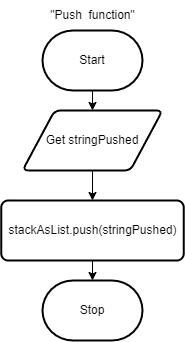

The diagram above was exported from draw.io. Its source (the exported page's mxGraphModel, read from the mxfile embedded in the PNG):
<mxGraphModel dx="1086" dy="658" grid="1" gridSize="10" guides="1" tooltips="1" connect="1" arrows="1" fold="1" page="1" pageScale="1" pageWidth="827" pageHeight="1169" math="0" shadow="0">
  <root>
    <mxCell id="0" />
    <mxCell id="1" parent="0" />
    <mxCell id="5" style="edgeStyle=none;html=1;exitX=0.5;exitY=1;exitDx=0;exitDy=0;exitPerimeter=0;entryX=0.5;entryY=0;entryDx=0;entryDy=0;" parent="1" source="3" target="4" edge="1">
      <mxGeometry relative="1" as="geometry" />
    </mxCell>
    <mxCell id="3" value="Start" style="strokeWidth=2;html=1;shape=mxgraph.flowchart.terminator;whiteSpace=wrap;" parent="1" vertex="1">
      <mxGeometry x="230" y="80" width="100" height="60" as="geometry" />
    </mxCell>
    <mxCell id="7" value="" style="edgeStyle=none;html=1;" parent="1" source="4" target="6" edge="1">
      <mxGeometry relative="1" as="geometry" />
    </mxCell>
    <mxCell id="4" value="Get stringPushed" style="shape=parallelogram;html=1;strokeWidth=2;perimeter=parallelogramPerimeter;whiteSpace=wrap;rounded=1;arcSize=12;size=0.23;" parent="1" vertex="1">
      <mxGeometry x="210" y="160" width="140" height="60" as="geometry" />
    </mxCell>
    <mxCell id="9" style="edgeStyle=none;html=1;exitX=0.5;exitY=1;exitDx=0;exitDy=0;entryX=0.5;entryY=0;entryDx=0;entryDy=0;entryPerimeter=0;" parent="1" source="6" target="8" edge="1">
      <mxGeometry relative="1" as="geometry" />
    </mxCell>
    <mxCell id="6" value="stackAsList.push(stringPushed)" style="rounded=1;whiteSpace=wrap;html=1;absoluteArcSize=1;arcSize=14;strokeWidth=2;" parent="1" vertex="1">
      <mxGeometry x="188.75" y="250" width="182.5" height="60" as="geometry" />
    </mxCell>
    <mxCell id="8" value="Stop" style="strokeWidth=2;html=1;shape=mxgraph.flowchart.terminator;whiteSpace=wrap;" parent="1" vertex="1">
      <mxGeometry x="230" y="330" width="100" height="60" as="geometry" />
    </mxCell>
    <mxCell id="10" value="&quot;Push&amp;nbsp; function&quot;" style="text;html=1;align=center;verticalAlign=middle;resizable=0;points=[];autosize=1;strokeColor=none;fillColor=none;" vertex="1" parent="1">
      <mxGeometry x="225" y="50" width="110" height="30" as="geometry" />
    </mxCell>
  </root>
</mxGraphModel>